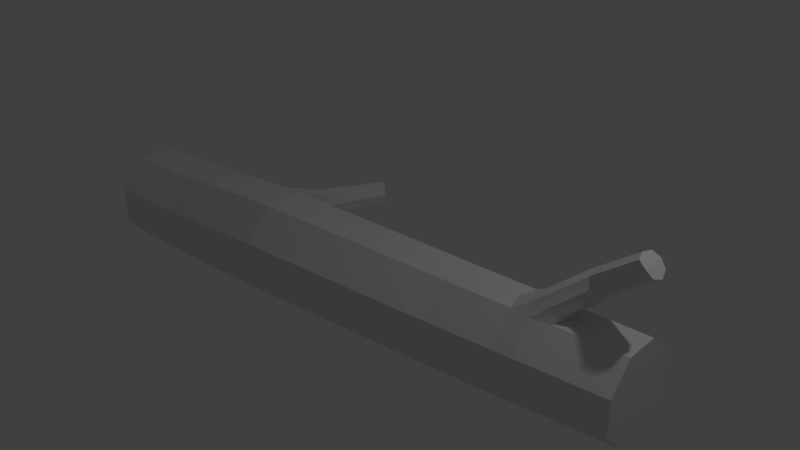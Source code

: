 # Source: Log.blend  (saved by Blender 2.79.0; exported with 4.5.12 LTS)
import bpy
from mathutils import Matrix  # noqa: F401  (used for matrix-valued properties, if any)

bpy.ops.wm.read_factory_settings(use_empty=True)
scene = bpy.context.scene
scene.name = 'Scene'

# ---- collections
col_collection_1 = bpy.data.collections.new('Collection 1'); scene.collection.children.link(col_collection_1)

# ---- world
world_world = bpy.data.worlds.new('World'); scene.world = world_world
world_world.color = (0.05088, 0.05088, 0.05088)
world_world.use_sun_shadow = False
world_world.sun_shadow_jitter_overblur = 0.0
world_world.cycles.sampling_method = 'MANUAL'

# ---- lights
light_lamp = bpy.data.lights.new('Lamp', 'POINT')
light_lamp.transmission_factor = 0.0
light_lamp.cutoff_distance = 30.0
light_lamp.energy = 100.0
light_lamp.shadow_buffer_clip_start = 1.001
light_lamp.shadow_soft_size = 0.1
light_lamp.shadow_maximum_resolution = 0.006
light_lamp.use_absolute_resolution = True

# ---- meshes
me_cylinder = bpy.data.meshes.new('Cylinder')
me_cylinder.from_pydata([(-0.3476, 0.8437, -1.0), (-0.3344, 0.8121, 1.0), (0.3578, 0.8442, -1.0), (0.3447, 0.8125, 1.0), (0.8569, 0.3458, -1.0), (0.8253, 0.3326, 1.0), (0.8574, -0.3596, -1.0), (0.8258, -0.3465, 1.0), (0.359, -0.8587, -1.0), (0.3459, -0.8271, 1.0), (-0.3464, -0.8592, -1.0), (-0.3333, -0.8275, 1.0), (-0.8455, -0.3608, -1.0), (-0.8139, -0.3476, 1.0), (-0.846, 0.3446, -1.0), (-0.8143, 0.3315, 1.0), (-0.2688, 0.993, 0.3684), (0.4703, 0.9935, 0.3684), (0.9933, 0.4712, 0.3684), (0.9938, -0.2679, 0.3684), (0.4715, -0.7909, 0.3684), (-0.2676, -0.7914, 0.3684), (-0.7906, -0.2691, 0.3684), (-0.7911, 0.47, 0.3684), (0.2928, 0.8098, -0.3158), (0.8353, 0.268, -0.3158), (0.8359, -0.4988, -0.3158), (0.2941, -1.041, -0.3158), (-0.4727, -1.042, -0.3158), (-1.015, -0.5, -0.3158), (-1.016, 0.2667, -0.3158), (-0.4739, 0.8092, -0.3158), (-0.2907, 0.9327, 0.6128), (-0.3126, 0.8724, 0.7525), (0.3866, 0.8729, 0.7525), (0.4284, 0.9332, 0.6128), (0.8813, 0.3788, 0.7525), (0.9373, 0.425, 0.6128), (0.8818, -0.3203, 0.7525), (0.9378, -0.2941, 0.6128), (0.3877, -0.815, 0.7525), (0.4296, -0.803, 0.6128), (-0.3114, -0.8155, 0.7525), (-0.2895, -0.8034, 0.6128), (-0.8061, -0.3215, 0.7525), (-0.7983, -0.2953, 0.6128), (-0.8066, 0.3777, 0.7525), (-0.7988, 0.4238, 0.6128), (-2.047, -0.1449, 1.019), (-2.266, -0.1313, 0.9723), (-2.047, 0.2176, 1.019), (-2.266, 0.2415, 0.9723), (-0.8458, -0.008079, -1.0), (-0.8141, -0.008058, 1.0), (-0.7908, 0.1004, 0.3684), (-1.015, -0.1167, -0.3158), (-0.7986, 0.06427, 0.5914), (-0.8063, 0.02811, 0.7813), (-2.3, 0.05509, 0.9631), (-1.984, 0.03634, 1.028), (-0.3016, 0.9025, 0.6826), (0.4075, 0.903, 0.6826), (0.9093, 0.4019, 0.6826), (0.9098, -0.3072, 0.6826), (0.4087, -0.809, 0.6826), (-0.3004, -0.8095, 0.6826), (-0.8022, -0.3791, 0.6826), (-0.8027, 0.4985, 0.6826), (-2.173, -0.1747, 0.9969), (-2.174, 0.2802, 0.9969), (-2.174, 0.04571, 0.9969), (-0.9318, 0.3103, 0.7677), (-0.9314, -0.2457, 0.7677), (-0.9523, 0.347, 0.6624), (-0.9519, -0.2249, 0.6624), (-0.9561, 0.06106, 0.6461), (-0.9241, 0.0323, 0.7893), (-0.9437, -0.2915, 0.7152), (-0.9441, 0.4065, 0.7152), (-1.489, 0.5, 0.8935), (-1.609, 0.5303, 0.8174), (-1.628, 0.2941, 0.8046), (-1.454, 0.2704, 0.9086), (-1.559, 0.002904, 0.856), (-1.559, 0.5794, 0.856), (-1.489, 0.04074, 0.8935), (-1.609, 0.05793, 0.8174), (0.3581, 0.8495, -0.6335), (0.3798, 0.8421, -0.7382), (0.8862, 0.3222, -0.6335), (0.8933, 0.3292, -0.7382), (0.8867, -0.4241, -0.6335), (0.8938, -0.3966, -0.7382), (0.3593, -0.9522, -0.6335), (0.381, -0.9102, -0.7382), (-0.387, -0.9527, -0.6335), (-0.3449, -0.9107, -0.7382), (-0.915, -0.4253, -0.6335), (-0.8585, -0.3978, -0.7382), (-0.9155, 0.3209, -0.6335), (-0.859, 0.328, -0.7382), (-0.3461, 0.8416, -0.7382), (-0.3882, 0.849, -0.6335), (-0.9153, -0.0522, -0.6335), (-0.8587, -0.03489, -0.7382), (0.1548, 2.808, -0.3389), (0.1643, 2.954, -0.3844), (-0.1514, 2.954, -0.3844), (-0.1697, 2.808, -0.3389), (0.3689, 0.8458, -0.6859), (0.8897, 0.3257, -0.6859), (0.8903, -0.4103, -0.6859), (0.3701, -0.9312, -0.6859), (-0.3659, -0.9317, -0.6859), (-0.8867, -0.4116, -0.6859), (-0.8873, 0.3245, -0.6859), (-0.3671, 0.8453, -0.6859), (-0.887, -0.04354, -0.6859), (0.2086, 2.888, -0.3616), (-0.2052, 2.887, -0.3616), (0.00513, 0.844, -1.0), (0.005151, 0.8123, 1.0), (0.1007, 0.9933, 0.3684), (-0.09056, 0.8095, -0.3158), (0.06888, 0.9329, 0.6128), (0.03702, 0.8726, 0.7525), (0.05295, 0.9028, 0.6826), (0.01684, 0.8419, -0.7382), (-0.01506, 0.8493, -0.6335), (0.006454, 2.987, -0.3922), (-0.007416, 2.773, -0.3311), (-0.000481, 2.888, -0.3616), (0.2739, 0.9295, -0.7002), (0.2583, 0.9261, -0.6248), (-0.2493, 0.9291, -0.7002), (-0.2797, 0.9257, -0.6248), (-0.3131, 0.9278, -0.6625), (0.3195, 0.9281, -0.6625), (-0.01071, 0.9347, -0.6137), (0.01228, 0.9377, -0.71), (0.2263, 1.819, -0.4989), (-0.207, 1.819, -0.4989), (-0.2322, 1.738, -0.4364), (-0.2682, 1.782, -0.4676), (0.2733, 1.783, -0.4676), (-0.009391, 1.685, -0.4295), (0.009653, 1.856, -0.5074), (0.2134, 1.739, -0.4364)], [], [(125, 121, 3, 34), (34, 3, 5, 36), (36, 5, 7, 38), (38, 7, 9, 40), (40, 9, 11, 42), (42, 11, 13, 44), (3, 121, 1, 15, 53, 13, 11, 9, 7, 5), (57, 53, 15, 46), (46, 15, 1, 33), (0, 120, 2, 4, 6, 8, 10, 12, 52, 14), (30, 23, 16, 31), (55, 54, 23, 30), (28, 21, 22, 29), (27, 20, 21, 28), (26, 19, 20, 27), (25, 18, 19, 26), (24, 17, 18, 25), (123, 122, 17, 24), (128, 123, 24, 87), (87, 24, 25, 89), (89, 25, 26, 91), (91, 26, 27, 93), (93, 27, 28, 95), (95, 28, 29, 97), (103, 55, 30, 99), (99, 30, 31, 102), (23, 47, 32, 16), (67, 46, 33, 60), (54, 56, 47, 23), (82, 79, 50, 59), (21, 43, 45, 22), (65, 42, 44, 66), (20, 41, 43, 21), (64, 40, 42, 65), (19, 39, 41, 20), (63, 38, 40, 64), (18, 37, 39, 19), (62, 36, 38, 63), (17, 35, 37, 18), (61, 34, 36, 62), (122, 124, 35, 17), (126, 125, 34, 61), (70, 59, 50, 69), (84, 80, 51, 69), (83, 85, 48, 68), (81, 86, 49, 58), (80, 81, 58, 51), (68, 48, 59, 70), (85, 82, 59, 48), (22, 45, 56, 54), (97, 29, 55, 103), (29, 22, 54, 55), (44, 13, 53, 57), (49, 68, 70, 58), (86, 83, 68, 49), (79, 84, 69, 50), (58, 70, 69, 51), (124, 126, 61, 35), (35, 61, 62, 37), (37, 62, 63, 39), (39, 63, 64, 41), (41, 64, 65, 43), (43, 65, 66, 45), (47, 67, 60, 32), (46, 67, 78, 71), (45, 66, 77, 74), (44, 57, 76, 72), (47, 56, 75, 73), (56, 45, 74, 75), (66, 44, 72, 77), (67, 47, 73, 78), (57, 46, 71, 76), (71, 78, 84, 79), (74, 77, 83, 86), (72, 76, 82, 85), (73, 75, 81, 80), (75, 74, 86, 81), (77, 72, 85, 83), (78, 73, 80, 84), (76, 71, 79, 82), (12, 98, 104, 52), (114, 97, 103, 117), (14, 100, 101, 0), (115, 99, 102, 116), (52, 104, 100, 14), (117, 103, 99, 115), (10, 96, 98, 12), (113, 95, 97, 114), (8, 94, 96, 10), (112, 93, 95, 113), (6, 92, 94, 8), (111, 91, 93, 112), (4, 90, 92, 6), (110, 89, 91, 111), (2, 88, 90, 4), (109, 87, 89, 110), (120, 127, 88, 2), (144, 140, 106, 118), (131, 130, 105, 118), (146, 141, 107, 129), (143, 142, 108, 119), (145, 147, 105, 130), (141, 143, 119, 107), (129, 131, 118, 106), (147, 144, 118, 105), (88, 109, 110, 90), (90, 110, 111, 92), (92, 111, 112, 94), (94, 112, 113, 96), (96, 113, 114, 98), (104, 117, 115, 100), (100, 115, 116, 101), (98, 114, 117, 104), (107, 119, 131, 129), (142, 145, 130, 108), (140, 146, 129, 106), (119, 108, 130, 131), (0, 101, 127, 120), (32, 60, 126, 124), (60, 33, 125, 126), (16, 32, 124, 122), (102, 31, 123, 128), (31, 16, 122, 123), (33, 1, 121, 125), (88, 127, 139, 132), (102, 128, 138, 135), (87, 109, 137, 133), (101, 116, 136, 134), (128, 87, 133, 138), (116, 102, 135, 136), (127, 101, 134, 139), (109, 88, 132, 137), (132, 139, 146, 140), (135, 138, 145, 142), (133, 137, 144, 147), (134, 136, 143, 141), (138, 133, 147, 145), (136, 135, 142, 143), (139, 134, 141, 146), (137, 132, 140, 144)])
me_cylinder.use_remesh_preserve_volume = False
me_cylinder.use_remesh_preserve_attributes = False
me_cylinder.use_mirror_vertex_groups = False
me_cylinder.update()

# ---- objects
ob_cylinder = bpy.data.objects.new('Cylinder', me_cylinder)
ob_lamp = bpy.data.objects.new('Lamp', light_lamp)

# ---- transforms, parenting, visibility, modifiers, constraints
ob_cylinder.location = (0.0, 0.0, 0.7479)
ob_cylinder.rotation_euler = (-1.344e-07, 1.571, 0.0)
ob_cylinder.scale = (0.5764, 0.5764, 3.147)
ob_cylinder.lineart.crease_threshold = 0.0
ob_lamp.location = (4.076, 1.005, 5.904)
ob_lamp.rotation_euler = (0.6503, 0.05522, 1.866)
ob_lamp.lock_rotations_4d = False
ob_lamp.empty_display_type = 'ARROWS'
ob_lamp.color = (0.0, 0.0, 0.0, 0.0)
ob_lamp.lineart.crease_threshold = 0.0

# ---- collection membership
col_collection_1.objects.link(ob_cylinder)
col_collection_1.objects.link(ob_lamp)

# ---- scene / render settings (as saved in the file)
scene.frame_start = 1; scene.frame_end = 250; scene.frame_set(1)
scene.render.engine = 'BLENDER_EEVEE_NEXT'
scene.render.resolution_percentage = 50
scene.render.dither_intensity = 0.0
scene.cycles.use_denoising = False
scene.cycles.samples = 128
scene.cycles.sampling_pattern = 'TABULATED_SOBOL'
scene.cycles.use_adaptive_sampling = False
scene.cycles.use_light_tree = False
scene.cycles.blur_glossy = 0.0
scene.cycles.sample_clamp_indirect = 0.0
scene.view_settings.view_transform = 'Standard'
bpy.context.view_layer.update()

# ---- added for rendering (the .blend has no active camera): camera
cam_auto = bpy.data.cameras.new('AutoCamera')
cam_auto.lens = 50.0
cam_auto.sensor_width = 36.0
cam_auto.clip_end = 1000.0
ob_auto_camera = bpy.data.objects.new('AutoCamera', cam_auto)
scene.collection.objects.link(ob_auto_camera)
ob_auto_camera.location = (6.56922, -7.26948, 6.34444)
ob_auto_camera.rotation_euler = (1.09748, -7.21219e-08, 0.694738)
scene.camera = ob_auto_camera
bpy.context.view_layer.update()
